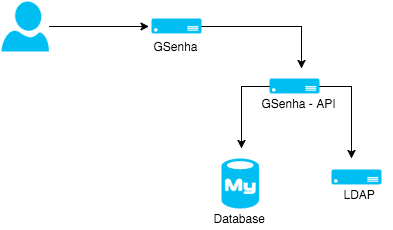

The diagram above was exported from draw.io. Its source (the exported page's mxGraphModel, read from the mxfile embedded in the PNG):
<mxGraphModel dx="793" dy="480" grid="1" gridSize="10" guides="1" tooltips="1" connect="1" arrows="1" fold="1" page="1" pageScale="1" pageWidth="826" pageHeight="1169" background="#ffffff" math="0">
  <root>
    <mxCell id="0" />
    <mxCell id="1" parent="0" />
    <mxCell id="8" value="" style="edgeStyle=orthogonalEdgeStyle;rounded=0;html=1;shadow=0;jettySize=auto;orthogonalLoop=1;strokeColor=#000000;" edge="1" parent="1" source="2">
      <mxGeometry relative="1" as="geometry">
        <mxPoint x="157.5" y="108" as="targetPoint" />
      </mxGeometry>
    </mxCell>
    <mxCell id="2" value="" style="verticalLabelPosition=bottom;html=1;verticalAlign=top;strokeColor=none;fillColor=#00BEF2;shape=mxgraph.azure.user;" vertex="1" parent="1">
      <mxGeometry x="10" y="83" width="47.5" height="50" as="geometry" />
    </mxCell>
    <mxCell id="3" value="" style="verticalLabelPosition=bottom;html=1;verticalAlign=top;strokeColor=none;fillColor=#00BEF2;shape=mxgraph.azure.mysql_database;" vertex="1" parent="1">
      <mxGeometry x="230" y="240" width="37.5" height="50" as="geometry" />
    </mxCell>
    <mxCell id="12" value="" style="edgeStyle=orthogonalEdgeStyle;rounded=0;html=1;shadow=0;jettySize=auto;orthogonalLoop=1;strokeColor=#000000;" edge="1" parent="1" source="4">
      <mxGeometry relative="1" as="geometry">
        <mxPoint x="250" y="230" as="targetPoint" />
      </mxGeometry>
    </mxCell>
    <mxCell id="14" value="" style="edgeStyle=orthogonalEdgeStyle;rounded=0;html=1;shadow=0;jettySize=auto;orthogonalLoop=1;strokeColor=#000000;" edge="1" parent="1" source="4">
      <mxGeometry relative="1" as="geometry">
        <mxPoint x="360" y="240" as="targetPoint" />
      </mxGeometry>
    </mxCell>
    <mxCell id="4" value="" style="verticalLabelPosition=bottom;html=1;verticalAlign=top;strokeColor=none;fillColor=#00BEF2;shape=mxgraph.azure.server;" vertex="1" parent="1">
      <mxGeometry x="278" y="160" width="50" height="15" as="geometry" />
    </mxCell>
    <mxCell id="10" value="" style="edgeStyle=orthogonalEdgeStyle;rounded=0;html=1;shadow=0;jettySize=auto;orthogonalLoop=1;strokeColor=#000000;" edge="1" parent="1" source="5">
      <mxGeometry relative="1" as="geometry">
        <mxPoint x="310" y="150" as="targetPoint" />
      </mxGeometry>
    </mxCell>
    <mxCell id="5" value="" style="verticalLabelPosition=bottom;html=1;verticalAlign=top;strokeColor=none;fillColor=#00BEF2;shape=mxgraph.azure.server;" vertex="1" parent="1">
      <mxGeometry x="160" y="100" width="50" height="15" as="geometry" />
    </mxCell>
    <mxCell id="6" value="" style="verticalLabelPosition=bottom;html=1;verticalAlign=top;strokeColor=none;fillColor=#00BEF2;shape=mxgraph.azure.server;" vertex="1" parent="1">
      <mxGeometry x="340" y="251" width="50" height="15" as="geometry" />
    </mxCell>
    <mxCell id="15" value="&lt;div&gt;GSenha&lt;/div&gt;" style="text;html=1;resizable=0;points=[];autosize=1;align=left;verticalAlign=top;spacingTop=-4;" vertex="1" parent="1">
      <mxGeometry x="160" y="118" width="60" height="20" as="geometry" />
    </mxCell>
    <mxCell id="16" value="LDAP" style="text;html=1;resizable=0;points=[];autosize=1;align=left;verticalAlign=top;spacingTop=-4;" vertex="1" parent="1">
      <mxGeometry x="350" y="266" width="50" height="20" as="geometry" />
    </mxCell>
    <mxCell id="17" value="Database" style="text;html=1;resizable=0;points=[];autosize=1;align=left;verticalAlign=top;spacingTop=-4;" vertex="1" parent="1">
      <mxGeometry x="220" y="290" width="70" height="20" as="geometry" />
    </mxCell>
    <mxCell id="18" value="GSenha - API" style="text;html=1;resizable=0;points=[];autosize=1;align=left;verticalAlign=top;spacingTop=-4;" vertex="1" parent="1">
      <mxGeometry x="268" y="175" width="90" height="20" as="geometry" />
    </mxCell>
  </root>
</mxGraphModel>